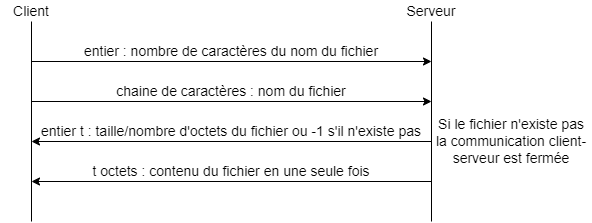

The diagram above was exported from draw.io. Its source (the exported page's mxGraphModel, read from the mxfile embedded in the PNG):
<mxGraphModel dx="1102" dy="606" grid="1" gridSize="10" guides="1" tooltips="1" connect="1" arrows="1" fold="1" page="1" pageScale="1" pageWidth="827" pageHeight="1169" math="0" shadow="0">
  <root>
    <mxCell id="0" />
    <mxCell id="1" parent="0" />
    <mxCell id="HmDkkWHDEEoavgmJ92DL-2" value="" style="endArrow=none;html=1;rounded=0;" parent="1" edge="1">
      <mxGeometry width="50" height="50" relative="1" as="geometry">
        <mxPoint x="160" y="240" as="sourcePoint" />
        <mxPoint x="160" y="40" as="targetPoint" />
      </mxGeometry>
    </mxCell>
    <mxCell id="HmDkkWHDEEoavgmJ92DL-3" value="" style="endArrow=none;html=1;rounded=0;" parent="1" edge="1">
      <mxGeometry width="50" height="50" relative="1" as="geometry">
        <mxPoint x="560" y="240" as="sourcePoint" />
        <mxPoint x="560" y="40" as="targetPoint" />
      </mxGeometry>
    </mxCell>
    <mxCell id="HmDkkWHDEEoavgmJ92DL-4" value="&lt;font style=&quot;font-size: 14px&quot;&gt;Client&lt;/font&gt;" style="text;html=1;strokeColor=none;fillColor=none;align=center;verticalAlign=middle;whiteSpace=wrap;rounded=0;" parent="1" vertex="1">
      <mxGeometry x="130" y="20" width="60" height="20" as="geometry" />
    </mxCell>
    <mxCell id="HmDkkWHDEEoavgmJ92DL-5" value="&lt;font style=&quot;font-size: 14px&quot;&gt;Serveur&lt;br&gt;&lt;/font&gt;" style="text;html=1;strokeColor=none;fillColor=none;align=center;verticalAlign=middle;whiteSpace=wrap;rounded=0;" parent="1" vertex="1">
      <mxGeometry x="530" y="20" width="60" height="20" as="geometry" />
    </mxCell>
    <mxCell id="HmDkkWHDEEoavgmJ92DL-9" value="" style="endArrow=classic;html=1;rounded=0;fontSize=14;" parent="1" edge="1">
      <mxGeometry width="50" height="50" relative="1" as="geometry">
        <mxPoint x="160" y="80" as="sourcePoint" />
        <mxPoint x="560" y="80" as="targetPoint" />
      </mxGeometry>
    </mxCell>
    <mxCell id="HmDkkWHDEEoavgmJ92DL-11" value="entier : nombre de caractères du nom du fichier" style="text;html=1;strokeColor=none;fillColor=none;align=center;verticalAlign=middle;whiteSpace=wrap;rounded=0;fontSize=14;" parent="1" vertex="1">
      <mxGeometry x="160" y="60" width="400" height="20" as="geometry" />
    </mxCell>
    <mxCell id="HmDkkWHDEEoavgmJ92DL-12" value="" style="endArrow=classic;html=1;rounded=0;fontSize=14;" parent="1" edge="1">
      <mxGeometry width="50" height="50" relative="1" as="geometry">
        <mxPoint x="160" y="120" as="sourcePoint" />
        <mxPoint x="560" y="120" as="targetPoint" />
      </mxGeometry>
    </mxCell>
    <mxCell id="HmDkkWHDEEoavgmJ92DL-13" value="chaine de caractères : nom du fichier" style="text;html=1;strokeColor=none;fillColor=none;align=center;verticalAlign=middle;whiteSpace=wrap;rounded=0;fontSize=14;" parent="1" vertex="1">
      <mxGeometry x="160" y="100" width="400" height="20" as="geometry" />
    </mxCell>
    <mxCell id="HmDkkWHDEEoavgmJ92DL-14" value="" style="endArrow=classic;html=1;rounded=0;fontSize=14;" parent="1" edge="1">
      <mxGeometry width="50" height="50" relative="1" as="geometry">
        <mxPoint x="560" y="160" as="sourcePoint" />
        <mxPoint x="160" y="160" as="targetPoint" />
      </mxGeometry>
    </mxCell>
    <mxCell id="HmDkkWHDEEoavgmJ92DL-15" value="entier t : taille/nombre d'octets du fichier ou -1 s'il n'existe pas" style="text;html=1;strokeColor=none;fillColor=none;align=center;verticalAlign=middle;whiteSpace=wrap;rounded=0;fontSize=14;" parent="1" vertex="1">
      <mxGeometry x="160" y="140" width="400" height="20" as="geometry" />
    </mxCell>
    <mxCell id="HmDkkWHDEEoavgmJ92DL-16" value="" style="endArrow=classic;html=1;rounded=0;fontSize=14;" parent="1" edge="1">
      <mxGeometry width="50" height="50" relative="1" as="geometry">
        <mxPoint x="560" y="200" as="sourcePoint" />
        <mxPoint x="160" y="200" as="targetPoint" />
      </mxGeometry>
    </mxCell>
    <mxCell id="HmDkkWHDEEoavgmJ92DL-18" value="t octets : contenu du fichier en une seule fois" style="text;html=1;strokeColor=none;fillColor=none;align=center;verticalAlign=middle;whiteSpace=wrap;rounded=0;fontSize=14;" parent="1" vertex="1">
      <mxGeometry x="160" y="180" width="400" height="20" as="geometry" />
    </mxCell>
    <mxCell id="HmDkkWHDEEoavgmJ92DL-38" value="Si le fichier n'existe pas la communication client-serveur est fermée" style="text;html=1;strokeColor=none;fillColor=none;align=center;verticalAlign=middle;whiteSpace=wrap;rounded=0;fontSize=14;" parent="1" vertex="1">
      <mxGeometry x="560" y="130" width="160" height="60" as="geometry" />
    </mxCell>
  </root>
</mxGraphModel>